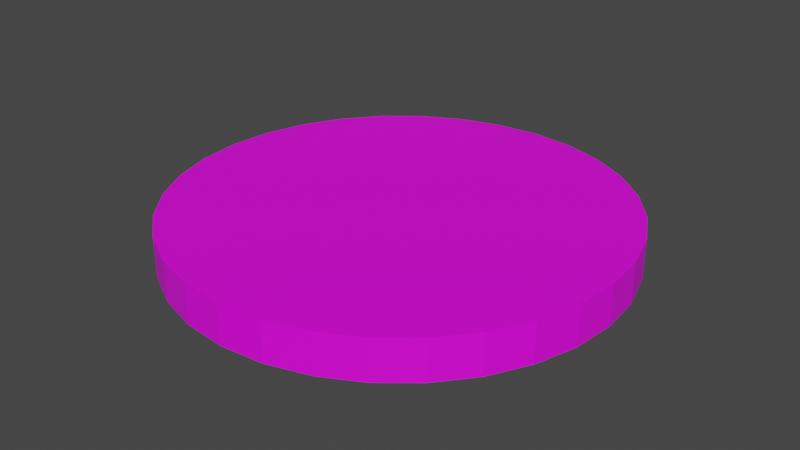 # Source: Circle_Lamp.blend  (saved by Blender 2.81.16; exported with 4.5.12 LTS)
import bpy
from mathutils import Matrix  # noqa: F401  (used for matrix-valued properties, if any)

bpy.ops.wm.read_factory_settings(use_empty=True)
scene = bpy.context.scene
scene.name = 'Scene'

# ---- collections
col_collection = bpy.data.collections.new('Collection'); scene.collection.children.link(col_collection)

# ---- images (referenced by path relative to the original .blend; pixels are not part of the script)
import os
ASSET_DIR = os.environ.get("B2B_ASSET_DIR", "")  # directory of the original .blend (textures are referenced by path, not embedded)
HERE = os.path.dirname(os.path.abspath(__file__))  # packed textures are extracted next to this script under _unpacked/

def load_image(name, relpath, width, height, colorspace="sRGB"):
    """Load a texture the original file referenced (path relative to the .blend, or extracted next to this script)."""
    p = next((c for c in (os.path.join(HERE, relpath), os.path.join(ASSET_DIR, relpath)) if relpath and os.path.exists(c)), "")
    if p:
        img = bpy.data.images.load(p, check_existing=True)
        img.name = name
    else:  # same state as the original file: an image datablock whose file is absent (Cycles renders it pink)
        img = bpy.data.images.new(name, width, height)
        img.source = "FILE"
        img.filepath = "//" + (relpath or name)
    img.colorspace_settings.name = colorspace
    return img
img_untitled = load_image('Untitled', 'Circle_Lamp-tex.png', 1024, 1024, 'sRGB')

# ---- materials (node trees are filled in below, after node groups)
mat_material_001 = bpy.data.materials.new('Material.001')

# ---- material node trees
mat_material_001.use_nodes = True; mat_material_001.node_tree.nodes.clear()
_N = mat_material_001.node_tree.nodes; _L = mat_material_001.node_tree.links
n0 = _N.new('ShaderNodeOutputMaterial'); n0.name = 'Material Output'; n0.location = (300, 300)
n1 = _N.new('ShaderNodeBsdfPrincipled'); n1.name = 'Principled BSDF'; n1.location = (10, 300)
n1.distribution = 'GGX'
n1.subsurface_method = 'BURLEY'
n1.inputs[3].default_value = 1.45
n1.inputs[27].default_value = (0.0, 0.0, 0.0, 1.0)
n1.inputs[28].default_value = 1.0
n2 = _N.new('ShaderNodeTexImage'); n2.name = 'Image Texture'; n2.location = (-370, 238)
n2.image = img_untitled
_L.new(n1.outputs[0], n0.inputs[0])
_L.new(n2.outputs[0], n1.inputs[0])
n0.is_active_output = True

# ---- world
world_world = bpy.data.worlds.new('World'); scene.world = world_world
world_world.use_nodes = True; world_world.node_tree.nodes.clear()
_N = world_world.node_tree.nodes; _L = world_world.node_tree.links
n0 = _N.new('ShaderNodeOutputWorld'); n0.name = 'World Output'; n0.location = (300, 300)
n1 = _N.new('ShaderNodeBackground'); n1.name = 'Background'; n1.location = (10, 300)
n1.inputs[0].default_value = (0.05088, 0.05088, 0.05088, 1.0)
_L.new(n1.outputs[0], n0.inputs[0])
n0.is_active_output = True
world_world.color = (0.05088, 0.05088, 0.05088)
world_world.use_sun_shadow = False
world_world.sun_shadow_jitter_overblur = 0.0

# ---- meshes
me_cylinder = bpy.data.meshes.new('Cylinder')
me_cylinder.from_pydata([(0.0, 1.0, -1.0), (0.0, 1.0, 1.0), (0.1951, 0.9808, -1.0), (0.1951, 0.9808, 1.0), (0.3827, 0.9239, -1.0), (0.3827, 0.9239, 1.0), (0.5556, 0.8315, -1.0), (0.5556, 0.8315, 1.0), (0.7071, 0.7071, -1.0), (0.7071, 0.7071, 1.0), (0.8315, 0.5556, -1.0), (0.8315, 0.5556, 1.0), (0.9239, 0.3827, -1.0), (0.9239, 0.3827, 1.0), (0.9808, 0.1951, -1.0), (0.9808, 0.1951, 1.0), (1.0, 7.55e-08, -1.0), (1.0, 7.55e-08, 1.0), (0.9808, -0.1951, -1.0), (0.9808, -0.1951, 1.0), (0.9239, -0.3827, -1.0), (0.9239, -0.3827, 1.0), (0.8315, -0.5556, -1.0), (0.8315, -0.5556, 1.0), (0.7071, -0.7071, -1.0), (0.7071, -0.7071, 1.0), (0.5556, -0.8315, -1.0), (0.5556, -0.8315, 1.0), (0.3827, -0.9239, -1.0), (0.3827, -0.9239, 1.0), (0.1951, -0.9808, -1.0), (0.1951, -0.9808, 1.0), (-3.258e-07, -1.0, -1.0), (-3.258e-07, -1.0, 1.0), (-0.1951, -0.9808, -1.0), (-0.1951, -0.9808, 1.0), (-0.3827, -0.9239, -1.0), (-0.3827, -0.9239, 1.0), (-0.5556, -0.8315, -1.0), (-0.5556, -0.8315, 1.0), (-0.7071, -0.7071, -1.0), (-0.7071, -0.7071, 1.0), (-0.8315, -0.5556, -1.0), (-0.8315, -0.5556, 1.0), (-0.9239, -0.3827, -1.0), (-0.9239, -0.3827, 1.0), (-0.9808, -0.1951, -1.0), (-0.9808, -0.1951, 1.0), (-1.0, 9.656e-07, -1.0), (-1.0, 9.656e-07, 1.0), (-0.9808, 0.1951, -1.0), (-0.9808, 0.1951, 1.0), (-0.9239, 0.3827, -1.0), (-0.9239, 0.3827, 1.0), (-0.8315, 0.5556, -1.0), (-0.8315, 0.5556, 1.0), (-0.7071, 0.7071, -1.0), (-0.7071, 0.7071, 1.0), (-0.5556, 0.8315, -1.0), (-0.5556, 0.8315, 1.0), (-0.3827, 0.9239, -1.0), (-0.3827, 0.9239, 1.0), (-0.1951, 0.9808, -1.0), (-0.1951, 0.9808, 1.0)], [], [(0, 1, 3, 2), (2, 3, 5, 4), (4, 5, 7, 6), (6, 7, 9, 8), (8, 9, 11, 10), (10, 11, 13, 12), (12, 13, 15, 14), (14, 15, 17, 16), (16, 17, 19, 18), (18, 19, 21, 20), (20, 21, 23, 22), (22, 23, 25, 24), (24, 25, 27, 26), (26, 27, 29, 28), (28, 29, 31, 30), (30, 31, 33, 32), (32, 33, 35, 34), (34, 35, 37, 36), (36, 37, 39, 38), (38, 39, 41, 40), (40, 41, 43, 42), (42, 43, 45, 44), (44, 45, 47, 46), (46, 47, 49, 48), (48, 49, 51, 50), (50, 51, 53, 52), (52, 53, 55, 54), (54, 55, 57, 56), (56, 57, 59, 58), (58, 59, 61, 60), (3, 1, 63, 61, 59, 57, 55, 53, 51, 49, 47, 45, 43, 41, 39, 37, 35, 33, 31, 29, 27, 25, 23, 21, 19, 17, 15, 13, 11, 9, 7, 5), (60, 61, 63, 62), (62, 63, 1, 0), (0, 2, 4, 6, 8, 10, 12, 14, 16, 18, 20, 22, 24, 26, 28, 30, 32, 34, 36, 38, 40, 42, 44, 46, 48, 50, 52, 54, 56, 58, 60, 62)])
_uv = me_cylinder.uv_layers.new(name='UVMap')
_uv.uv.foreach_set('vector', [0.5945, 0.007962, 0.5945, 0.3264, 0.5557, 0.3264, 0.5557, 0.007962, 0.5557, 0.007962, 0.5557, 0.3264, 0.5175, 0.3264, 0.5175, 0.007962, 0.5175, 0.007962, 0.5175, 0.3264, 0.4817, 0.3264, 0.4817, 0.007962, 0.4817, 0.007962, 0.4817, 0.3264, 0.4493, 0.3264, 0.4493, 0.007962, 0.4493, 0.007962, 0.4493, 0.3264, 0.4219, 0.3264, 0.4219, 0.007962, 0.2578, 0.6736, 0.2578, 0.992, 0.2255, 0.992, 0.2255, 0.6736, 0.2255, 0.6736, 0.2255, 0.992, 0.1896, 0.992, 0.1896, 0.6736, 0.1896, 0.6736, 0.1896, 0.992, 0.1514, 0.992, 0.1514, 0.6736, 0.1514, 0.6736, 0.1514, 0.992, 0.1126, 0.992, 0.1126, 0.6736, 0.1126, 0.6736, 0.1126, 0.992, 0.07449, 0.992, 0.07449, 0.6736, 0.07449, 0.6736, 0.07449, 0.992, 0.03859, 0.992, 0.03859, 0.6736, 0.03859, 0.6736, 0.03859, 0.992, 0.006287, 0.992, 0.006287, 0.6736, 0.7141, 0.6609, 0.7141, 0.3424, 0.7464, 0.3424, 0.7464, 0.6609, 0.7464, 0.6609, 0.7464, 0.3424, 0.7823, 0.3424, 0.7823, 0.6609, 0.7823, 0.6609, 0.7823, 0.3424, 0.8204, 0.3424, 0.8204, 0.6609, 0.8204, 0.6609, 0.8204, 0.3424, 0.8592, 0.3424, 0.8592, 0.6609, 0.8592, 0.6609, 0.8592, 0.3424, 0.8974, 0.3424, 0.8974, 0.6609, 0.8974, 0.6609, 0.8974, 0.3424, 0.9332, 0.3424, 0.9332, 0.6609, 0.9332, 0.6609, 0.9332, 0.3424, 0.9656, 0.3424, 0.9656, 0.6609, 0.9656, 0.6609, 0.9656, 0.3424, 0.993, 0.3424, 0.993, 0.6609, 0.4212, 0.6609, 0.4212, 0.3424, 0.4535, 0.3424, 0.4535, 0.6609, 0.4535, 0.6609, 0.4535, 0.3424, 0.4894, 0.3424, 0.4894, 0.6609, 0.4894, 0.6609, 0.4894, 0.3424, 0.5275, 0.3424, 0.5275, 0.6609, 0.5275, 0.6609, 0.5275, 0.3424, 0.5664, 0.3424, 0.5664, 0.6609, 0.5664, 0.6609, 0.5664, 0.3424, 0.6045, 0.3424, 0.6045, 0.6609, 0.6045, 0.6609, 0.6045, 0.3424, 0.6404, 0.3424, 0.6404, 0.6609, 0.6404, 0.6609, 0.6404, 0.3424, 0.6727, 0.3424, 0.6727, 0.6609, 0.6727, 0.6609, 0.6727, 0.3424, 0.7001, 0.3424, 0.7001, 0.6609, 0.7283, 0.007962, 0.7283, 0.3264, 0.7008, 0.3264, 0.7008, 0.007962, 0.7008, 0.007962, 0.7008, 0.3264, 0.6685, 0.3264, 0.6685, 0.007962, 0.1877, 0.3249, 0.1496, 0.3188, 0.1137, 0.3068, 0.08137, 0.2895, 0.0539, 0.2674, 0.03231, 0.2415, 0.01744, 0.2126, 0.009862, 0.182, 0.009862, 0.1508, 0.01744, 0.1202, 0.03231, 0.09133, 0.0539, 0.06538, 0.08137, 0.0433, 0.1137, 0.02596, 0.1496, 0.01401, 0.1877, 0.007924, 0.2265, 0.007924, 0.2646, 0.01401, 0.3005, 0.02596, 0.3328, 0.0433, 0.3603, 0.06538, 0.3819, 0.09133, 0.3968, 0.1202, 0.4044, 0.1508, 0.4044, 0.182, 0.3968, 0.2126, 0.3819, 0.2415, 0.3603, 0.2674, 0.3328, 0.2895, 0.3005, 0.3068, 0.2646, 0.3188, 0.2265, 0.3249, 0.6685, 0.007962, 0.6685, 0.3264, 0.6326, 0.3264, 0.6326, 0.007962, 0.6326, 0.007962, 0.6326, 0.3264, 0.5945, 0.3264, 0.5945, 0.007962, 0.009862, 0.5148, 0.009862, 0.4836, 0.01744, 0.453, 0.03231, 0.4241, 0.0539, 0.3982, 0.08137, 0.3761, 0.1137, 0.3588, 0.1496, 0.3468, 0.1877, 0.3407, 0.2265, 0.3407, 0.2646, 0.3468, 0.3005, 0.3588, 0.3328, 0.3761, 0.3603, 0.3982, 0.3819, 0.4241, 0.3968, 0.453, 0.4044, 0.4836, 0.4044, 0.5148, 0.3968, 0.5454, 0.3819, 0.5743, 0.3603, 0.6002, 0.3328, 0.6223, 0.3005, 0.6396, 0.2646, 0.6516, 0.2265, 0.6577, 0.1877, 0.6577, 0.1496, 0.6516, 0.1137, 0.6396, 0.08137, 0.6223, 0.0539, 0.6002, 0.03231, 0.5743, 0.01744, 0.5454])
me_cylinder.materials.append(mat_material_001)
me_cylinder.use_remesh_fix_poles = True
me_cylinder.use_remesh_preserve_attributes = False
me_cylinder.use_mirror_vertex_groups = False
me_cylinder.update()

# ---- objects
ob_cylinder = bpy.data.objects.new('Cylinder', me_cylinder)

# ---- transforms, parenting, visibility, modifiers, constraints
ob_cylinder.location = (0.0, 0.0, 0.0)
ob_cylinder.scale = (1.0, 1.0, 0.09042)
ob_cylinder.lineart.crease_threshold = 0.0

# ---- collection membership
col_collection.objects.link(ob_cylinder)

# ---- scene / render settings (as saved in the file)
scene.frame_start = 1; scene.frame_end = 250; scene.frame_set(1)
scene.render.engine = 'CYCLES'
scene.cycles.use_denoising = False
scene.cycles.samples = 128
scene.cycles.sampling_pattern = 'TABULATED_SOBOL'
scene.cycles.use_adaptive_sampling = False
scene.cycles.use_light_tree = False
scene.cycles.bake_type = 'DIFFUSE'
scene.view_settings.view_transform = 'Filmic'
bpy.context.view_layer.update()

# ---- added for rendering (the .blend has no active camera and no usable light): camera, sun
cam_auto = bpy.data.cameras.new('AutoCamera')
cam_auto.lens = 50.0
cam_auto.sensor_width = 36.0
cam_auto.clip_end = 1000.0
ob_auto_camera = bpy.data.objects.new('AutoCamera', cam_auto)
scene.collection.objects.link(ob_auto_camera)
ob_auto_camera.location = (2.62227, -3.14673, 2.09782)
ob_auto_camera.rotation_euler = (1.09748, -7.21219e-08, 0.694738)
scene.camera = ob_auto_camera
light_auto_sun = bpy.data.lights.new('AutoSun', 'SUN')
light_auto_sun.energy = 3.0
light_auto_sun.angle = 0.0523599
ob_auto_sun = bpy.data.objects.new('AutoSun', light_auto_sun)
scene.collection.objects.link(ob_auto_sun)
ob_auto_sun.rotation_euler = (0.872665, 0.174533, 0.523599)
bpy.context.view_layer.update()
